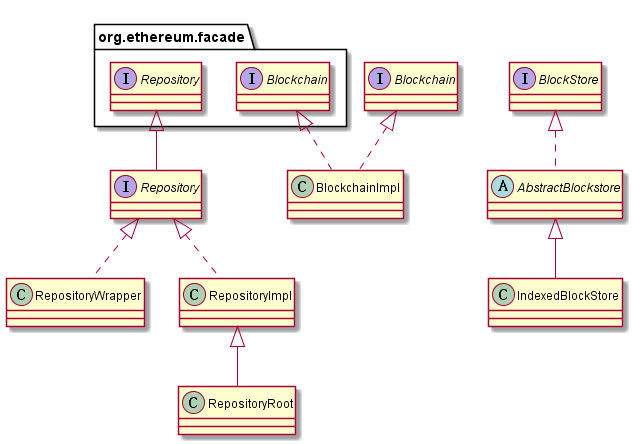

The diagram above was rendered by PlantUML. Its source (embedded in the PNG):
@startuml

class RepositoryWrapper {
}

class BlockchainImpl {
}

interface BlockStore {
	
}

abstract class AbstractBlockstore {
	
}

class IndexedBlockStore {
	
}


interface org.ethereum.facade.Repository {
	
}

interface Repository {
	
}

class RepositoryWrapper {
	
}

class RepositoryImpl {
	
}

class RepositoryRoot {
	
}


interface Blockchain {
	
}

interface org.ethereum.facade.Blockchain {
	
}


BlockStore <|.. AbstractBlockstore
AbstractBlockstore  <|-- IndexedBlockStore


org.ethereum.facade.Repository <|-- Repository

Repository <|.. RepositoryWrapper

Repository <|.. RepositoryImpl

RepositoryImpl <|-- RepositoryRoot

Blockchain <|.. BlockchainImpl
org.ethereum.facade.Blockchain <|.. BlockchainImpl


@enduml